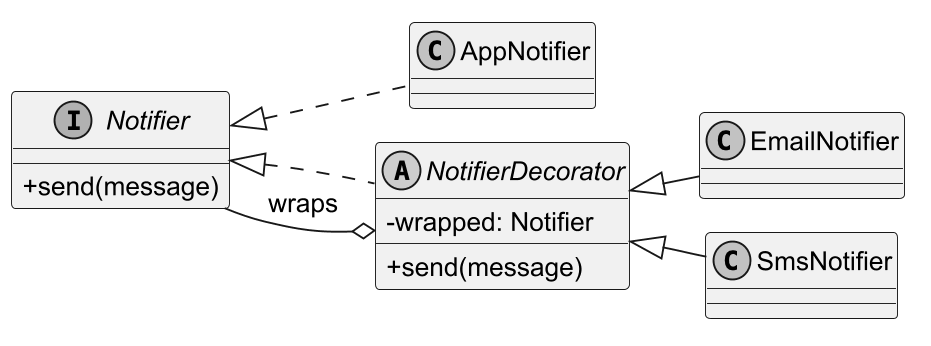

The diagram above was rendered by PlantUML. Its source (embedded in the PNG):
@startuml
!pragma layout smetana
skinparam backgroundColor white
skinparam monochrome true
skinparam shadowing false
skinparam defaultFontName Arial
skinparam defaultFontSize 14
skinparam classAttributeIconSize 0
skinparam dpi 180
left to right direction

interface Notifier {
  +send(message)
}
class AppNotifier
abstract class NotifierDecorator {
  -wrapped: Notifier
  +send(message)
}
class EmailNotifier
class SmsNotifier
Notifier <|.. AppNotifier
Notifier <|.. NotifierDecorator
NotifierDecorator o-- Notifier : wraps
NotifierDecorator <|-- EmailNotifier
NotifierDecorator <|-- SmsNotifier

@enduml